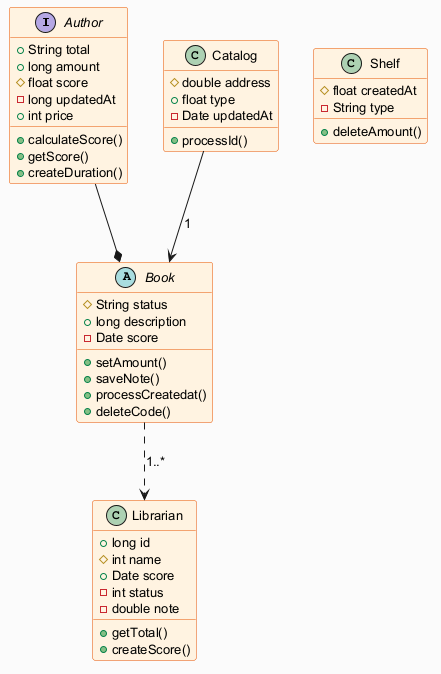

The diagram above was rendered by PlantUML. Its source (embedded in the PNG):
@startuml
skinparam backgroundColor #FAFAFA
skinparam classBackgroundColor #FFF3E0
skinparam classBorderColor #E65100
skinparam defaultFontSize 13
interface Author {
  +String total
  +long amount
  #float score
  -long updatedAt
  +int price
  +calculateScore()
  +getScore()
  +createDuration()
}
abstract class Book {
  #String status
  +long description
  -Date score
  +setAmount()
  +saveNote()
  +processCreatedat()
  +deleteCode()
}
class Librarian {
  +long id
  #int name
  +Date score
  -int status
  -double note
  +getTotal()
  +createScore()
}
class Shelf {
  #float createdAt
  -String type
  +deleteAmount()
}
class Catalog {
  #double address
  +float type
  -Date updatedAt
  +processId()
}
Book ..> Librarian : "1..*"
Catalog --> Book : "1"
Author --* Book
@enduml